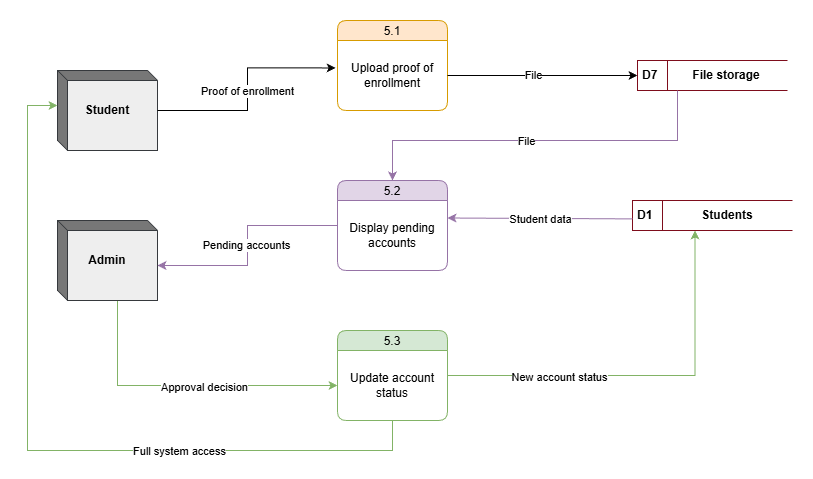

The diagram above was exported from draw.io. Its source (the exported page's mxGraphModel, read from the mxfile embedded in the PNG):
<mxGraphModel dx="1042" dy="562" grid="1" gridSize="10" guides="1" tooltips="1" connect="1" arrows="1" fold="1" page="1" pageScale="1" pageWidth="850" pageHeight="1100" math="0" shadow="0">
  <root>
    <mxCell id="0" />
    <mxCell id="1" parent="0" />
    <mxCell id="8d9vr3WhIglqoSp87nwm-25" edge="1" parent="1" source="8d9vr3WhIglqoSp87nwm-1" style="edgeStyle=orthogonalEdgeStyle;rounded=0;orthogonalLoop=1;jettySize=auto;html=1;entryX=0;entryY=0.5;entryDx=0;entryDy=0;fillColor=#d5e8d4;strokeColor=#82b366;" target="8d9vr3WhIglqoSp87nwm-24">
      <mxGeometry relative="1" as="geometry">
        <Array as="points">
          <mxPoint x="140" y="605" />
        </Array>
      </mxGeometry>
    </mxCell>
    <mxCell id="8d9vr3WhIglqoSp87nwm-26" connectable="0" parent="8d9vr3WhIglqoSp87nwm-25" style="edgeLabel;html=1;align=center;verticalAlign=middle;resizable=0;points=[];" value="Approval decision" vertex="1">
      <mxGeometry relative="1" x="0.1235" y="-1" as="geometry">
        <mxPoint as="offset" />
      </mxGeometry>
    </mxCell>
    <mxCell id="8d9vr3WhIglqoSp87nwm-1" parent="1" style="html=1;dashed=0;whiteSpace=wrap;shape=mxgraph.dfd.externalEntity;rounded=0;labelBackgroundColor=none;fillColor=#eeeeee;strokeColor=#36393d;" value="&lt;b&gt;Admin&lt;/b&gt;" vertex="1">
      <mxGeometry height="80" width="100" x="80" y="440" as="geometry" />
    </mxCell>
    <mxCell id="8d9vr3WhIglqoSp87nwm-2" parent="1" style="html=1;dashed=0;whiteSpace=wrap;shape=mxgraph.dfd.externalEntity;rounded=0;labelBackgroundColor=none;fillColor=#eeeeee;strokeColor=#36393d;" value="&lt;b&gt;Student&lt;/b&gt;" vertex="1">
      <mxGeometry height="80" width="100" x="80" y="290" as="geometry" />
    </mxCell>
    <mxCell id="8d9vr3WhIglqoSp87nwm-3" parent="1" style="swimlane;fontStyle=0;childLayout=stackLayout;horizontal=1;startSize=20;horizontalStack=0;resizeParent=1;resizeParentMax=0;resizeLast=0;collapsible=0;marginBottom=0;swimlaneFillColor=#ffffff;rounded=1;labelBackgroundColor=none;fillColor=#ffe6cc;strokeColor=#d79b00;" value="5.1" vertex="1">
      <mxGeometry height="90" width="110" x="360" y="240" as="geometry" />
    </mxCell>
    <mxCell id="8d9vr3WhIglqoSp87nwm-4" parent="8d9vr3WhIglqoSp87nwm-3" style="text;html=1;align=center;verticalAlign=middle;whiteSpace=wrap;rounded=0;labelBackgroundColor=none;" value="Upload proof of enrollment" vertex="1">
      <mxGeometry height="70" width="110" y="20" as="geometry" />
    </mxCell>
    <mxCell id="8d9vr3WhIglqoSp87nwm-5" connectable="0" parent="1" style="group;rounded=0;labelBackgroundColor=none;" value="" vertex="1">
      <mxGeometry height="30" width="150" x="660" y="280" as="geometry" />
    </mxCell>
    <mxCell id="8d9vr3WhIglqoSp87nwm-6" parent="8d9vr3WhIglqoSp87nwm-5" style="html=1;dashed=0;whiteSpace=wrap;shape=mxgraph.dfd.dataStoreID;align=left;spacingLeft=3;points=[[0,0],[0.5,0],[1,0],[0,0.5],[1,0.5],[0,1],[0.5,1],[1,1]];rounded=0;labelBackgroundColor=none;strokeColor=#7E0D1C;" value="&lt;b&gt;D7&lt;/b&gt;" vertex="1">
      <mxGeometry height="30" width="150" as="geometry" />
    </mxCell>
    <mxCell id="8d9vr3WhIglqoSp87nwm-7" parent="8d9vr3WhIglqoSp87nwm-5" style="text;html=1;align=center;verticalAlign=middle;whiteSpace=wrap;rounded=0;labelBackgroundColor=none;" value="&lt;b&gt;File storage&lt;/b&gt;" vertex="1">
      <mxGeometry height="30" width="121.875" x="28.125" as="geometry" />
    </mxCell>
    <mxCell id="8d9vr3WhIglqoSp87nwm-8" connectable="0" parent="1" style="group;rounded=0;labelBackgroundColor=none;" value="" vertex="1">
      <mxGeometry height="30" width="160" x="655" y="420" as="geometry" />
    </mxCell>
    <mxCell id="8d9vr3WhIglqoSp87nwm-9" parent="8d9vr3WhIglqoSp87nwm-8" style="html=1;dashed=0;whiteSpace=wrap;shape=mxgraph.dfd.dataStoreID;align=left;spacingLeft=3;points=[[0,0],[0.5,0],[1,0],[0,0.5],[1,0.5],[0,1],[0.5,1],[1,1]];rounded=0;labelBackgroundColor=none;strokeColor=#7E0D1C;" value="&lt;b&gt;D1&lt;/b&gt;" vertex="1">
      <mxGeometry height="30" width="160" as="geometry" />
    </mxCell>
    <mxCell id="8d9vr3WhIglqoSp87nwm-10" parent="8d9vr3WhIglqoSp87nwm-8" style="text;html=1;align=center;verticalAlign=middle;whiteSpace=wrap;rounded=0;labelBackgroundColor=none;" value="&lt;b&gt;Students&lt;/b&gt;" vertex="1">
      <mxGeometry height="30" width="130" x="30" as="geometry" />
    </mxCell>
    <mxCell id="8d9vr3WhIglqoSp87nwm-11" edge="1" parent="1" source="8d9vr3WhIglqoSp87nwm-2" style="edgeStyle=orthogonalEdgeStyle;rounded=0;orthogonalLoop=1;jettySize=auto;html=1;entryX=-0.017;entryY=0.392;entryDx=0;entryDy=0;entryPerimeter=0;" target="8d9vr3WhIglqoSp87nwm-4">
      <mxGeometry relative="1" as="geometry" />
    </mxCell>
    <mxCell id="8d9vr3WhIglqoSp87nwm-12" connectable="0" parent="8d9vr3WhIglqoSp87nwm-11" style="edgeLabel;html=1;align=center;verticalAlign=middle;resizable=0;points=[];" value="Proof of enrollment" vertex="1">
      <mxGeometry relative="1" x="-0.0011" y="1" as="geometry">
        <mxPoint as="offset" />
      </mxGeometry>
    </mxCell>
    <mxCell id="8d9vr3WhIglqoSp87nwm-13" edge="1" parent="1" source="8d9vr3WhIglqoSp87nwm-4" style="edgeStyle=orthogonalEdgeStyle;rounded=0;orthogonalLoop=1;jettySize=auto;html=1;entryX=0;entryY=0.5;entryDx=0;entryDy=0;" target="8d9vr3WhIglqoSp87nwm-6">
      <mxGeometry relative="1" as="geometry" />
    </mxCell>
    <mxCell id="8d9vr3WhIglqoSp87nwm-14" connectable="0" parent="8d9vr3WhIglqoSp87nwm-13" style="edgeLabel;html=1;align=center;verticalAlign=middle;resizable=0;points=[];" value="File" vertex="1">
      <mxGeometry relative="1" x="-0.1077" y="1" as="geometry">
        <mxPoint as="offset" />
      </mxGeometry>
    </mxCell>
    <mxCell id="8d9vr3WhIglqoSp87nwm-15" parent="1" style="swimlane;fontStyle=0;childLayout=stackLayout;horizontal=1;startSize=20;horizontalStack=0;resizeParent=1;resizeParentMax=0;resizeLast=0;collapsible=0;marginBottom=0;swimlaneFillColor=#ffffff;rounded=1;labelBackgroundColor=none;fillColor=#e1d5e7;strokeColor=#9673a6;" value="5.2" vertex="1">
      <mxGeometry height="90" width="110" x="360" y="400" as="geometry" />
    </mxCell>
    <mxCell id="8d9vr3WhIglqoSp87nwm-16" parent="8d9vr3WhIglqoSp87nwm-15" style="text;html=1;align=center;verticalAlign=middle;whiteSpace=wrap;rounded=0;labelBackgroundColor=none;" value="Display pending accounts" vertex="1">
      <mxGeometry height="70" width="110" y="20" as="geometry" />
    </mxCell>
    <mxCell id="8d9vr3WhIglqoSp87nwm-17" edge="1" parent="1" source="8d9vr3WhIglqoSp87nwm-7" style="edgeStyle=orthogonalEdgeStyle;rounded=0;orthogonalLoop=1;jettySize=auto;html=1;entryX=0.5;entryY=0;entryDx=0;entryDy=0;fillColor=#e1d5e7;strokeColor=#9673a6;" target="8d9vr3WhIglqoSp87nwm-15">
      <mxGeometry relative="1" as="geometry">
        <Array as="points">
          <mxPoint x="700" y="360" />
          <mxPoint x="415" y="360" />
        </Array>
      </mxGeometry>
    </mxCell>
    <mxCell id="8d9vr3WhIglqoSp87nwm-18" connectable="0" parent="8d9vr3WhIglqoSp87nwm-17" style="edgeLabel;html=1;align=center;verticalAlign=middle;resizable=0;points=[];" value="File" vertex="1">
      <mxGeometry relative="1" x="0.0791" as="geometry">
        <mxPoint as="offset" />
      </mxGeometry>
    </mxCell>
    <mxCell id="8d9vr3WhIglqoSp87nwm-19" edge="1" parent="1" source="8d9vr3WhIglqoSp87nwm-9" style="edgeStyle=orthogonalEdgeStyle;rounded=0;orthogonalLoop=1;jettySize=auto;html=1;exitX=-0.008;exitY=0.612;exitDx=0;exitDy=0;entryX=1;entryY=0.25;entryDx=0;entryDy=0;exitPerimeter=0;fillColor=#e1d5e7;strokeColor=#9673a6;" target="8d9vr3WhIglqoSp87nwm-16">
      <mxGeometry relative="1" as="geometry">
        <Array as="points">
          <mxPoint x="655" y="438" />
        </Array>
      </mxGeometry>
    </mxCell>
    <mxCell id="8d9vr3WhIglqoSp87nwm-20" connectable="0" parent="8d9vr3WhIglqoSp87nwm-19" style="edgeLabel;html=1;align=center;verticalAlign=middle;resizable=0;points=[];" value="Student data" vertex="1">
      <mxGeometry relative="1" x="0.0052" y="1" as="geometry">
        <mxPoint as="offset" />
      </mxGeometry>
    </mxCell>
    <mxCell id="8d9vr3WhIglqoSp87nwm-21" edge="1" parent="1" source="8d9vr3WhIglqoSp87nwm-15" style="edgeStyle=orthogonalEdgeStyle;rounded=0;orthogonalLoop=1;jettySize=auto;html=1;entryX=0;entryY=0;entryDx=100;entryDy=45;entryPerimeter=0;fillColor=#e1d5e7;strokeColor=#9673a6;" target="8d9vr3WhIglqoSp87nwm-1">
      <mxGeometry relative="1" as="geometry" />
    </mxCell>
    <mxCell id="8d9vr3WhIglqoSp87nwm-22" connectable="0" parent="8d9vr3WhIglqoSp87nwm-21" style="edgeLabel;html=1;align=center;verticalAlign=middle;resizable=0;points=[];" value="Pending accounts" vertex="1">
      <mxGeometry relative="1" x="-0.0073" y="-2" as="geometry">
        <mxPoint as="offset" />
      </mxGeometry>
    </mxCell>
    <mxCell id="8d9vr3WhIglqoSp87nwm-27" edge="1" parent="1" source="8d9vr3WhIglqoSp87nwm-23" style="edgeStyle=orthogonalEdgeStyle;rounded=0;orthogonalLoop=1;jettySize=auto;html=1;entryX=0.25;entryY=1;entryDx=0;entryDy=0;fillColor=#d5e8d4;strokeColor=#82b366;" target="8d9vr3WhIglqoSp87nwm-10">
      <mxGeometry relative="1" as="geometry" />
    </mxCell>
    <mxCell id="8d9vr3WhIglqoSp87nwm-28" connectable="0" parent="8d9vr3WhIglqoSp87nwm-27" style="edgeLabel;html=1;align=center;verticalAlign=middle;resizable=0;points=[];" value="New account status" vertex="1">
      <mxGeometry relative="1" x="-0.4327" y="-1" as="geometry">
        <mxPoint as="offset" />
      </mxGeometry>
    </mxCell>
    <mxCell id="8d9vr3WhIglqoSp87nwm-23" parent="1" style="swimlane;fontStyle=0;childLayout=stackLayout;horizontal=1;startSize=20;horizontalStack=0;resizeParent=1;resizeParentMax=0;resizeLast=0;collapsible=0;marginBottom=0;swimlaneFillColor=#ffffff;rounded=1;labelBackgroundColor=none;fillColor=#d5e8d4;strokeColor=#82b366;" value="5.3" vertex="1">
      <mxGeometry height="90" width="110" x="360" y="550" as="geometry" />
    </mxCell>
    <mxCell id="8d9vr3WhIglqoSp87nwm-24" parent="8d9vr3WhIglqoSp87nwm-23" style="text;html=1;align=center;verticalAlign=middle;whiteSpace=wrap;rounded=0;labelBackgroundColor=none;" value="Update account status" vertex="1">
      <mxGeometry height="70" width="110" y="20" as="geometry" />
    </mxCell>
    <mxCell id="8d9vr3WhIglqoSp87nwm-29" edge="1" parent="1" source="8d9vr3WhIglqoSp87nwm-24" style="edgeStyle=orthogonalEdgeStyle;rounded=0;orthogonalLoop=1;jettySize=auto;html=1;entryX=0;entryY=0;entryDx=0;entryDy=35;entryPerimeter=0;fillColor=#d5e8d4;strokeColor=#82b366;" target="8d9vr3WhIglqoSp87nwm-2">
      <mxGeometry relative="1" as="geometry">
        <Array as="points">
          <mxPoint x="415" y="670" />
          <mxPoint x="50" y="670" />
          <mxPoint x="50" y="325" />
        </Array>
      </mxGeometry>
    </mxCell>
    <mxCell id="8d9vr3WhIglqoSp87nwm-30" connectable="0" parent="8d9vr3WhIglqoSp87nwm-29" style="edgeLabel;html=1;align=center;verticalAlign=middle;resizable=0;points=[];" value="Full system access" vertex="1">
      <mxGeometry relative="1" x="-0.3655" as="geometry">
        <mxPoint as="offset" />
      </mxGeometry>
    </mxCell>
  </root>
</mxGraphModel>